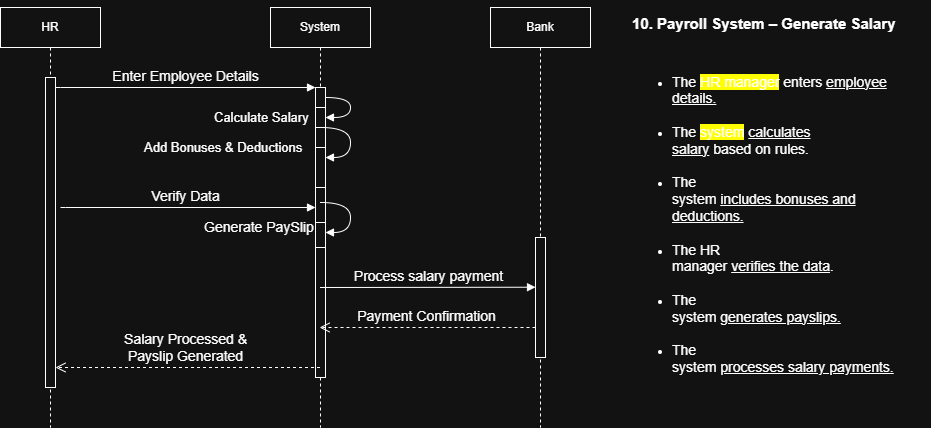

The diagram above was exported from draw.io. Its source (the exported page's mxGraphModel, read from the mxfile embedded in the PNG):
<mxGraphModel dx="989" dy="716" grid="1" gridSize="10" guides="1" tooltips="1" connect="1" arrows="1" fold="1" page="1" pageScale="1" pageWidth="850" pageHeight="1100" math="0" shadow="0">
  <root>
    <mxCell id="0" />
    <mxCell id="1" parent="0" />
    <mxCell id="aM9ryv3xv72pqoxQDRHE-1" parent="1" style="shape=umlLifeline;perimeter=lifelinePerimeter;whiteSpace=wrap;html=1;container=0;dropTarget=0;collapsible=0;recursiveResize=0;outlineConnect=0;portConstraint=eastwest;newEdgeStyle={&quot;edgeStyle&quot;:&quot;elbowEdgeStyle&quot;,&quot;elbow&quot;:&quot;vertical&quot;,&quot;curved&quot;:0,&quot;rounded&quot;:0};" value="HR" vertex="1">
      <mxGeometry height="420" width="100" x="120" y="40" as="geometry" />
    </mxCell>
    <mxCell id="aM9ryv3xv72pqoxQDRHE-2" parent="aM9ryv3xv72pqoxQDRHE-1" style="html=1;points=[];perimeter=orthogonalPerimeter;outlineConnect=0;targetShapes=umlLifeline;portConstraint=eastwest;newEdgeStyle={&quot;edgeStyle&quot;:&quot;elbowEdgeStyle&quot;,&quot;elbow&quot;:&quot;vertical&quot;,&quot;curved&quot;:0,&quot;rounded&quot;:0};" value="" vertex="1">
      <mxGeometry height="310" width="10" x="45" y="70" as="geometry" />
    </mxCell>
    <mxCell id="aM9ryv3xv72pqoxQDRHE-5" parent="1" style="shape=umlLifeline;perimeter=lifelinePerimeter;whiteSpace=wrap;html=1;container=0;dropTarget=0;collapsible=0;recursiveResize=0;outlineConnect=0;portConstraint=eastwest;newEdgeStyle={&quot;edgeStyle&quot;:&quot;elbowEdgeStyle&quot;,&quot;elbow&quot;:&quot;vertical&quot;,&quot;curved&quot;:0,&quot;rounded&quot;:0};" value="System" vertex="1">
      <mxGeometry height="420" width="100" x="390" y="40" as="geometry" />
    </mxCell>
    <mxCell id="aM9ryv3xv72pqoxQDRHE-6" parent="aM9ryv3xv72pqoxQDRHE-5" style="html=1;points=[];perimeter=orthogonalPerimeter;outlineConnect=0;targetShapes=umlLifeline;portConstraint=eastwest;newEdgeStyle={&quot;edgeStyle&quot;:&quot;elbowEdgeStyle&quot;,&quot;elbow&quot;:&quot;vertical&quot;,&quot;curved&quot;:0,&quot;rounded&quot;:0};" value="&lt;span style=&quot;color: rgba(0, 0, 0, 0); font-family: monospace; font-size: 0px; text-align: start;&quot;&gt;%3CmxGraphModel%3E%3Croot%3E%3CmxCell%20id%3D%220%22%2F%3E%3CmxCell%20id%3D%221%22%20parent%3D%220%22%2F%3E%3CmxCell%20id%3D%222%22%20edge%3D%221%22%20parent%3D%221%22%20style%3D%22html%3D1%3BverticalAlign%3Dbottom%3BendArrow%3Dblock%3BedgeStyle%3DelbowEdgeStyle%3Belbow%3Dvertical%3Bcurved%3D0%3Brounded%3D0%3B%22%20value%3D%22%26lt%3Bfont%20style%3D%26quot%3Bfont-size%3A%2014px%3B%26quot%3B%26gt%3BVerify%20Data%26amp%3Bnbsp%3B%26lt%3B%2Ffont%26gt%3B%22%3E%3CmxGeometry%20relative%3D%221%22%20as%3D%22geometry%22%3E%3CArray%20as%3D%22points%22%3E%3CmxPoint%20x%3D%22185%22%20y%3D%22240%22%2F%3E%3C%2FArray%3E%3CmxPoint%20x%3D%22180%22%20y%3D%22240%22%20as%3D%22sourcePoint%22%2F%3E%3CmxPoint%20x%3D%22425%22%20y%3D%22240%22%20as%3D%22targetPoint%22%2F%3E%3C%2FmxGeometry%3E%3C%2FmxCell%3E%3C%2Froot%3E%3C%2FmxGraphModel%3E&lt;/span&gt;&lt;span style=&quot;color: rgba(0, 0, 0, 0); font-family: monospace; font-size: 0px; text-align: start;&quot;&gt;%3CmxGraphModel%3E%3Croot%3E%3CmxCell%20id%3D%220%22%2F%3E%3CmxCell%20id%3D%221%22%20parent%3D%220%22%2F%3E%3CmxCell%20id%3D%222%22%20edge%3D%221%22%20parent%3D%221%22%20style%3D%22html%3D1%3BverticalAlign%3Dbottom%3BendArrow%3Dblock%3BedgeStyle%3DelbowEdgeStyle%3Belbow%3Dvertical%3Bcurved%3D0%3Brounded%3D0%3B%22%20value%3D%22%26lt%3Bfont%20style%3D%26quot%3Bfont-size%3A%2014px%3B%26quot%3B%26gt%3BVerify%20Data%26amp%3Bnbsp%3B%26lt%3B%2Ffont%26gt%3B%22%3E%3CmxGeometry%20relative%3D%221%22%20as%3D%22geometry%22%3E%3CArray%20as%3D%22points%22%3E%3CmxPoint%20x%3D%22185%22%20y%3D%22240%22%2F%3E%3C%2FArray%3E%3CmxPoint%20x%3D%22180%22%20y%3D%22240%22%20as%3D%22sourcePoint%22%2F%3E%3CmxPoint%20x%3D%22425%22%20y%3D%22240%22%20as%3D%22targetPoint%22%2F%3E%3C%2FmxGeometry%3E%3C%2FmxCell%3E%3C%2Froot%3E%3C%2FmxGraphModel%3E&lt;/span&gt;" vertex="1">
      <mxGeometry height="290" width="10" x="45" y="80" as="geometry" />
    </mxCell>
    <mxCell id="9WCwW0vewIosMeN-Q9ws-1" parent="aM9ryv3xv72pqoxQDRHE-5" style="html=1;points=[[0,0,0,0,5],[0,1,0,0,-5],[1,0,0,0,5],[1,1,0,0,-5]];perimeter=orthogonalPerimeter;outlineConnect=0;targetShapes=umlLifeline;portConstraint=eastwest;newEdgeStyle={&quot;curved&quot;:0,&quot;rounded&quot;:0};" value="" vertex="1">
      <mxGeometry height="20" width="10" x="45" y="100" as="geometry" />
    </mxCell>
    <mxCell id="9WCwW0vewIosMeN-Q9ws-2" edge="1" parent="aM9ryv3xv72pqoxQDRHE-5" style="html=1;align=left;spacingLeft=2;endArrow=block;rounded=0;edgeStyle=orthogonalEdgeStyle;curved=1;rounded=0;" target="9WCwW0vewIosMeN-Q9ws-1" value="&lt;font style=&quot;font-size: 13px;&quot;&gt;Calculate Salary&lt;/font&gt;">
      <mxGeometry relative="1" x="1" y="115" as="geometry">
        <mxPoint x="-115" y="-115" as="offset" />
        <Array as="points">
          <mxPoint x="80" y="90" />
        </Array>
        <mxPoint x="55" y="90" as="sourcePoint" />
      </mxGeometry>
    </mxCell>
    <mxCell id="9WCwW0vewIosMeN-Q9ws-4" parent="aM9ryv3xv72pqoxQDRHE-5" style="html=1;points=[[0,0,0,0,5],[0,1,0,0,-5],[1,0,0,0,5],[1,1,0,0,-5]];perimeter=orthogonalPerimeter;outlineConnect=0;targetShapes=umlLifeline;portConstraint=eastwest;newEdgeStyle={&quot;curved&quot;:0,&quot;rounded&quot;:0};" value="" vertex="1">
      <mxGeometry height="40" width="10" x="45" y="140" as="geometry" />
    </mxCell>
    <mxCell id="9WCwW0vewIosMeN-Q9ws-5" edge="1" parent="aM9ryv3xv72pqoxQDRHE-5" style="html=1;align=left;spacingLeft=2;endArrow=block;rounded=0;edgeStyle=orthogonalEdgeStyle;curved=1;rounded=0;fontSize=13;" target="9WCwW0vewIosMeN-Q9ws-4" value="&lt;font&gt;Add Bonuses &amp;amp; Deductions&lt;/font&gt;">
      <mxGeometry relative="1" x="-1" y="-181" as="geometry">
        <mxPoint x="-180" y="-161" as="offset" />
        <Array as="points">
          <mxPoint x="80" y="150" />
        </Array>
        <mxPoint x="50" y="120" as="sourcePoint" />
      </mxGeometry>
    </mxCell>
    <mxCell id="9WCwW0vewIosMeN-Q9ws-11" parent="aM9ryv3xv72pqoxQDRHE-5" style="html=1;points=[[0,0,0,0,5],[0,1,0,0,-5],[1,0,0,0,5],[1,1,0,0,-5]];perimeter=orthogonalPerimeter;outlineConnect=0;targetShapes=umlLifeline;portConstraint=eastwest;newEdgeStyle={&quot;curved&quot;:0,&quot;rounded&quot;:0};" value="" vertex="1">
      <mxGeometry height="25" width="10" x="45" y="215" as="geometry" />
    </mxCell>
    <mxCell id="9WCwW0vewIosMeN-Q9ws-12" edge="1" parent="aM9ryv3xv72pqoxQDRHE-5" style="html=1;align=left;spacingLeft=2;endArrow=block;rounded=0;edgeStyle=orthogonalEdgeStyle;curved=1;rounded=0;fontSize=14;" target="9WCwW0vewIosMeN-Q9ws-11" value="Generate PaySlip">
      <mxGeometry relative="1" x="-1" y="-123" as="geometry">
        <mxPoint x="-120" y="-98" as="offset" />
        <Array as="points">
          <mxPoint x="80" y="225" />
        </Array>
        <mxPoint x="50" y="195" as="sourcePoint" />
      </mxGeometry>
    </mxCell>
    <mxCell id="aM9ryv3xv72pqoxQDRHE-7" edge="1" parent="1" source="aM9ryv3xv72pqoxQDRHE-2" style="html=1;verticalAlign=bottom;endArrow=block;edgeStyle=elbowEdgeStyle;elbow=vertical;curved=0;rounded=0;" target="aM9ryv3xv72pqoxQDRHE-6" value="&lt;font style=&quot;font-size: 14px;&quot;&gt;Enter Employee Details&lt;/font&gt;">
      <mxGeometry relative="1" as="geometry">
        <Array as="points">
          <mxPoint x="180" y="120" />
        </Array>
        <mxPoint x="195" y="130" as="sourcePoint" />
      </mxGeometry>
    </mxCell>
    <mxCell id="aM9ryv3xv72pqoxQDRHE-8" edge="1" parent="1" source="xxv-3vDvwe13OV0LugLH-4" style="html=1;verticalAlign=bottom;endArrow=open;dashed=1;endSize=8;edgeStyle=elbowEdgeStyle;elbow=vertical;curved=0;rounded=0;" target="aM9ryv3xv72pqoxQDRHE-5" value="&lt;font style=&quot;font-size: 14px;&quot;&gt;Payment Confirmation&lt;/font&gt;">
      <mxGeometry relative="1" as="geometry">
        <Array as="points">
          <mxPoint x="580" y="360" />
          <mxPoint x="420" y="300" />
        </Array>
        <mxPoint x="655" y="360" as="sourcePoint" />
        <mxPoint x="460" y="360" as="targetPoint" />
      </mxGeometry>
    </mxCell>
    <mxCell id="xxv-3vDvwe13OV0LugLH-1" parent="1" style="shape=umlLifeline;perimeter=lifelinePerimeter;whiteSpace=wrap;html=1;container=1;dropTarget=0;collapsible=0;recursiveResize=0;outlineConnect=0;portConstraint=eastwest;newEdgeStyle={&quot;curved&quot;:0,&quot;rounded&quot;:0};" value="Bank" vertex="1">
      <mxGeometry height="420" width="100" x="610" y="40" as="geometry" />
    </mxCell>
    <mxCell id="xxv-3vDvwe13OV0LugLH-4" parent="xxv-3vDvwe13OV0LugLH-1" style="html=1;points=[];perimeter=orthogonalPerimeter;outlineConnect=0;targetShapes=umlLifeline;portConstraint=eastwest;newEdgeStyle={&quot;edgeStyle&quot;:&quot;elbowEdgeStyle&quot;,&quot;elbow&quot;:&quot;vertical&quot;,&quot;curved&quot;:0,&quot;rounded&quot;:0};" value="&lt;span style=&quot;color: rgba(0, 0, 0, 0); font-family: monospace; font-size: 0px; text-align: start;&quot;&gt;%3CmxGraphModel%3E%3Croot%3E%3CmxCell%20id%3D%220%22%2F%3E%3CmxCell%20id%3D%221%22%20parent%3D%220%22%2F%3E%3CmxCell%20id%3D%222%22%20edge%3D%221%22%20parent%3D%221%22%20style%3D%22html%3D1%3BverticalAlign%3Dbottom%3BendArrow%3Dblock%3BedgeStyle%3DelbowEdgeStyle%3Belbow%3Dvertical%3Bcurved%3D0%3Brounded%3D0%3B%22%20value%3D%22%26lt%3Bfont%20style%3D%26quot%3Bfont-size%3A%2014px%3B%26quot%3B%26gt%3BVerify%20Data%26amp%3Bnbsp%3B%26lt%3B%2Ffont%26gt%3B%22%3E%3CmxGeometry%20relative%3D%221%22%20as%3D%22geometry%22%3E%3CArray%20as%3D%22points%22%3E%3CmxPoint%20x%3D%22185%22%20y%3D%22240%22%2F%3E%3C%2FArray%3E%3CmxPoint%20x%3D%22180%22%20y%3D%22240%22%20as%3D%22sourcePoint%22%2F%3E%3CmxPoint%20x%3D%22425%22%20y%3D%22240%22%20as%3D%22targetPoint%22%2F%3E%3C%2FmxGeometry%3E%3C%2FmxCell%3E%3C%2Froot%3E%3C%2FmxGraphModel%3E&lt;/span&gt;&lt;span style=&quot;color: rgba(0, 0, 0, 0); font-family: monospace; font-size: 0px; text-align: start;&quot;&gt;%3CmxGraphModel%3E%3Croot%3E%3CmxCell%20id%3D%220%22%2F%3E%3CmxCell%20id%3D%221%22%20parent%3D%220%22%2F%3E%3CmxCell%20id%3D%222%22%20edge%3D%221%22%20parent%3D%221%22%20style%3D%22html%3D1%3BverticalAlign%3Dbottom%3BendArrow%3Dblock%3BedgeStyle%3DelbowEdgeStyle%3Belbow%3Dvertical%3Bcurved%3D0%3Brounded%3D0%3B%22%20value%3D%22%26lt%3Bfont%20style%3D%26quot%3Bfont-size%3A%2014px%3B%26quot%3B%26gt%3BVerify%20Data%26amp%3Bnbsp%3B%26lt%3B%2Ffont%26gt%3B%22%3E%3CmxGeometry%20relative%3D%221%22%20as%3D%22geometry%22%3E%3CArray%20as%3D%22points%22%3E%3CmxPoint%20x%3D%22185%22%20y%3D%22240%22%2F%3E%3C%2FArray%3E%3CmxPoint%20x%3D%22180%22%20y%3D%22240%22%20as%3D%22sourcePoint%22%2F%3E%3CmxPoint%20x%3D%22425%22%20y%3D%22240%22%20as%3D%22targetPoint%22%2F%3E%3C%2FmxGeometry%3E%3C%2FmxCell%3E%3C%2Froot%3E%3C%2FmxGraphModel%3E&lt;/span&gt;" vertex="1">
      <mxGeometry height="120" width="10" x="45" y="230" as="geometry" />
    </mxCell>
    <mxCell id="xxv-3vDvwe13OV0LugLH-2" edge="1" parent="1" style="html=1;verticalAlign=bottom;endArrow=block;edgeStyle=elbowEdgeStyle;elbow=vertical;curved=0;rounded=0;" target="aM9ryv3xv72pqoxQDRHE-6" value="&lt;font style=&quot;font-size: 14px;&quot;&gt;Verify Data&amp;nbsp;&lt;/font&gt;">
      <mxGeometry relative="1" as="geometry">
        <Array as="points">
          <mxPoint x="185" y="240" />
        </Array>
        <mxPoint x="180" y="240" as="sourcePoint" />
        <mxPoint x="425" y="240" as="targetPoint" />
      </mxGeometry>
    </mxCell>
    <mxCell id="xxv-3vDvwe13OV0LugLH-3" edge="1" parent="1" style="html=1;verticalAlign=bottom;endArrow=block;edgeStyle=elbowEdgeStyle;elbow=vertical;curved=0;rounded=0;" target="xxv-3vDvwe13OV0LugLH-4" value="&lt;font style=&quot;font-size: 14px;&quot;&gt;Process salary payment&lt;/font&gt;">
      <mxGeometry relative="1" as="geometry">
        <Array as="points" />
        <mxPoint x="439.5" y="320" as="sourcePoint" />
        <mxPoint x="655" y="320" as="targetPoint" />
      </mxGeometry>
    </mxCell>
    <mxCell id="xxv-3vDvwe13OV0LugLH-6" edge="1" parent="1" source="aM9ryv3xv72pqoxQDRHE-5" style="html=1;verticalAlign=bottom;endArrow=open;dashed=1;endSize=8;edgeStyle=elbowEdgeStyle;elbow=vertical;curved=0;rounded=0;" target="aM9ryv3xv72pqoxQDRHE-2" value="&lt;font style=&quot;font-size: 14px;&quot;&gt;Salary Processed &amp;amp;&amp;nbsp;&lt;/font&gt;&lt;div&gt;&lt;font style=&quot;font-size: 14px;&quot;&gt;Payslip Generated&amp;nbsp;&lt;/font&gt;&lt;/div&gt;">
      <mxGeometry relative="1" as="geometry">
        <Array as="points">
          <mxPoint x="345" y="400" />
          <mxPoint x="185" y="340" />
        </Array>
        <mxPoint x="420" y="400" as="sourcePoint" />
        <mxPoint x="190" y="400" as="targetPoint" />
      </mxGeometry>
    </mxCell>
    <mxCell id="9WCwW0vewIosMeN-Q9ws-13" parent="1" style="text;html=1;whiteSpace=wrap;strokeColor=none;fillColor=none;align=left;verticalAlign=middle;rounded=0;" value="&lt;p class=&quot;MsoNormal&quot;&gt;&lt;b&gt;&lt;font style=&quot;font-size: 15px;&quot;&gt;10. Payroll System – Generate Salary&lt;/font&gt;&lt;/b&gt;&lt;/p&gt;&lt;br&gt;&lt;ul style=&quot;margin-top:0in&quot; type=&quot;disc&quot;&gt;&lt;br&gt; &lt;li class=&quot;MsoNormal&quot;&gt;&lt;font style=&quot;font-size: 14px;&quot;&gt;The &lt;span style=&quot;background: yellow;&quot;&gt;HR manager&lt;/span&gt; enters &lt;u style=&quot;&quot;&gt;employee&lt;br&gt;     details.&lt;/u&gt;&lt;/font&gt;&lt;/li&gt;&lt;font style=&quot;font-size: 14px;&quot;&gt;&lt;br&gt; &lt;/font&gt;&lt;li class=&quot;MsoNormal&quot;&gt;&lt;font style=&quot;font-size: 14px;&quot;&gt;The &lt;span style=&quot;background: yellow;&quot;&gt;system&lt;/span&gt; &lt;u&gt;calculates&lt;br&gt;     salary&lt;/u&gt; based on rules.&lt;/font&gt;&lt;/li&gt;&lt;font style=&quot;font-size: 14px;&quot;&gt;&lt;br&gt; &lt;/font&gt;&lt;li class=&quot;MsoNormal&quot;&gt;&lt;font style=&quot;font-size: 14px;&quot;&gt;The&lt;br&gt;     system &lt;u&gt;includes bonuses and deductions.&lt;/u&gt;&lt;/font&gt;&lt;/li&gt;&lt;font style=&quot;font-size: 14px;&quot;&gt;&lt;br&gt; &lt;/font&gt;&lt;li class=&quot;MsoNormal&quot;&gt;&lt;font style=&quot;font-size: 14px;&quot;&gt;The HR&lt;br&gt;     manager &lt;u&gt;verifies the data&lt;/u&gt;.&lt;/font&gt;&lt;/li&gt;&lt;font style=&quot;font-size: 14px;&quot;&gt;&lt;br&gt; &lt;/font&gt;&lt;li class=&quot;MsoNormal&quot;&gt;&lt;font style=&quot;font-size: 14px;&quot;&gt;The&lt;br&gt;     system &lt;u&gt;generates payslips.&lt;/u&gt;&lt;/font&gt;&lt;/li&gt;&lt;font style=&quot;font-size: 14px;&quot;&gt;&lt;br&gt; &lt;/font&gt;&lt;li class=&quot;MsoNormal&quot;&gt;&lt;font style=&quot;font-size: 14px;&quot;&gt;The&lt;br&gt;     system &lt;u style=&quot;&quot;&gt;processes salary payments.&lt;/u&gt;&lt;/font&gt;&lt;/li&gt;&lt;br&gt;&lt;/ul&gt;" vertex="1">
      <mxGeometry height="30" width="300" x="750" y="220" as="geometry" />
    </mxCell>
  </root>
</mxGraphModel>